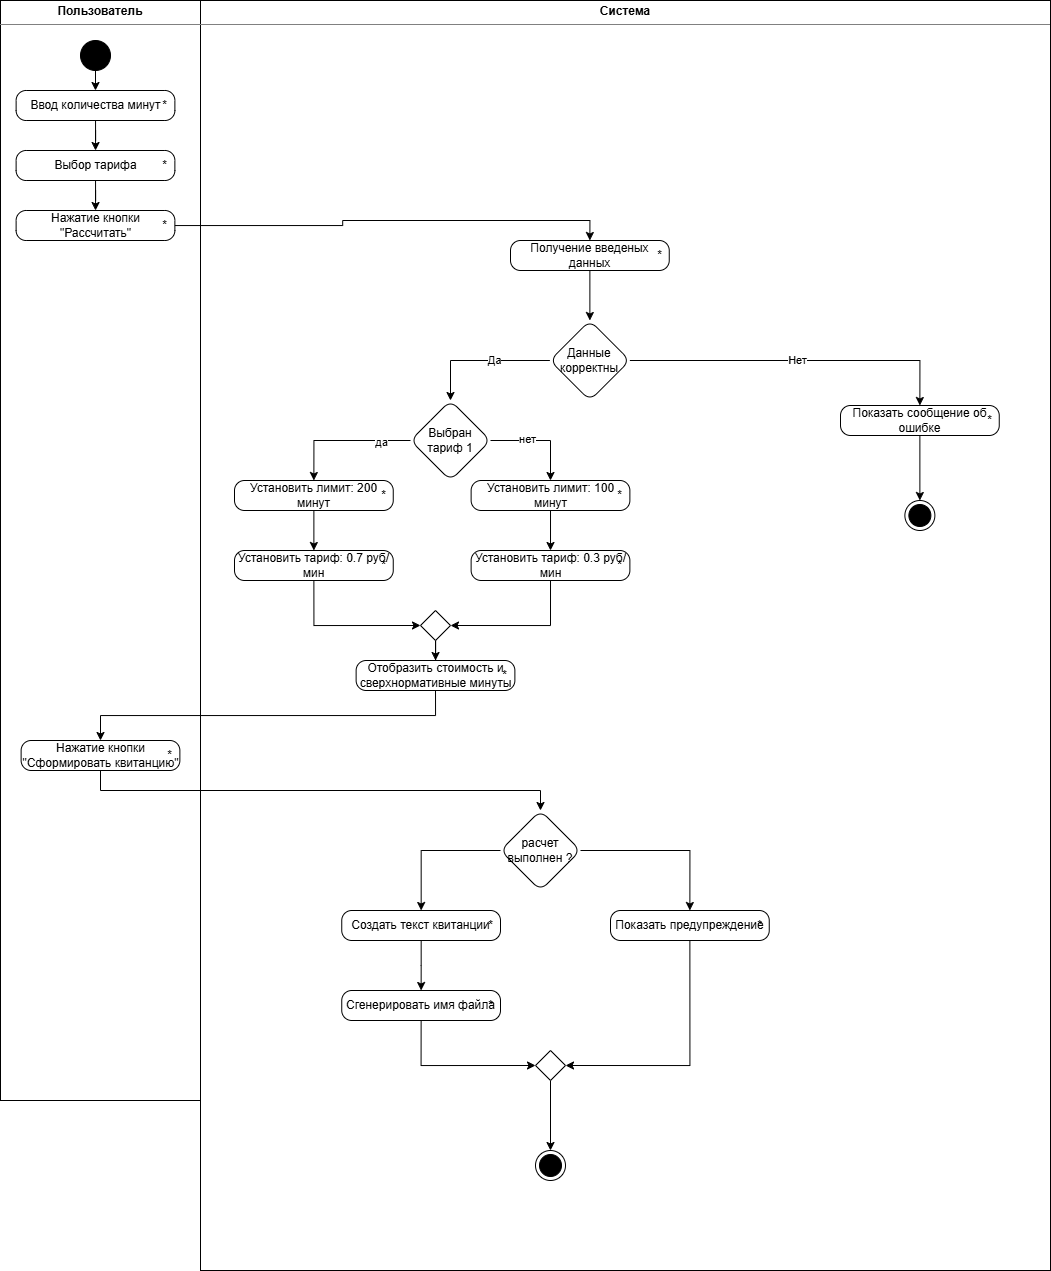

The diagram above was exported from draw.io. Its source (the exported page's mxGraphModel, read from the mxfile embedded in the PNG):
<mxGraphModel dx="514" dy="596" grid="1" gridSize="10" guides="1" tooltips="1" connect="1" arrows="1" fold="1" page="1" pageScale="1" pageWidth="827" pageHeight="1169" math="0" shadow="0">
  <root>
    <mxCell id="0" />
    <mxCell id="1" parent="0" />
    <mxCell id="lfYeQehkmIK8rMp-z0BZ-3" value="&lt;p style=&quot;margin:0px;margin-top:4px;text-align:center;&quot;&gt;&lt;b&gt;Пользователь&lt;/b&gt;&lt;/p&gt;&lt;hr size=&quot;1&quot; style=&quot;border-style:solid;&quot;&gt;&lt;div style=&quot;height:2px;&quot;&gt;&lt;/div&gt;" style="verticalAlign=top;align=left;overflow=fill;html=1;whiteSpace=wrap;" vertex="1" parent="1">
      <mxGeometry x="180" y="370" width="200" height="1100" as="geometry" />
    </mxCell>
    <mxCell id="lfYeQehkmIK8rMp-z0BZ-24" style="edgeStyle=orthogonalEdgeStyle;rounded=0;orthogonalLoop=1;jettySize=auto;html=1;exitX=0.5;exitY=1;exitDx=0;exitDy=0;entryX=0.5;entryY=0;entryDx=0;entryDy=0;" edge="1" parent="1" source="lfYeQehkmIK8rMp-z0BZ-1" target="lfYeQehkmIK8rMp-z0BZ-6">
      <mxGeometry relative="1" as="geometry" />
    </mxCell>
    <mxCell id="lfYeQehkmIK8rMp-z0BZ-1" value="" style="ellipse;fillColor=strokeColor;html=1;" vertex="1" parent="1">
      <mxGeometry x="260" y="410" width="30" height="30" as="geometry" />
    </mxCell>
    <mxCell id="lfYeQehkmIK8rMp-z0BZ-4" value="&lt;p style=&quot;margin:0px;margin-top:4px;text-align:center;&quot;&gt;&lt;b&gt;Система&lt;/b&gt;&lt;/p&gt;&lt;hr size=&quot;1&quot; style=&quot;border-style:solid;&quot;&gt;&lt;div style=&quot;height:2px;&quot;&gt;&lt;/div&gt;" style="verticalAlign=top;align=left;overflow=fill;html=1;whiteSpace=wrap;" vertex="1" parent="1">
      <mxGeometry x="380" y="370" width="850" height="1270" as="geometry" />
    </mxCell>
    <mxCell id="lfYeQehkmIK8rMp-z0BZ-25" style="edgeStyle=orthogonalEdgeStyle;rounded=0;orthogonalLoop=1;jettySize=auto;html=1;" edge="1" parent="1" source="lfYeQehkmIK8rMp-z0BZ-6" target="lfYeQehkmIK8rMp-z0BZ-8">
      <mxGeometry relative="1" as="geometry" />
    </mxCell>
    <mxCell id="lfYeQehkmIK8rMp-z0BZ-6" value="Ввод количества минут" style="html=1;dashed=0;rounded=1;absoluteArcSize=1;arcSize=20;verticalAlign=middle;align=center;whiteSpace=wrap;" vertex="1" parent="1">
      <mxGeometry x="195.63" y="460" width="158.75" height="30" as="geometry" />
    </mxCell>
    <mxCell id="lfYeQehkmIK8rMp-z0BZ-7" value="*" style="text;resizeWidth=0;resizeHeight=0;points=[];part=1;verticalAlign=middle;align=center;html=1;" vertex="1" parent="lfYeQehkmIK8rMp-z0BZ-6">
      <mxGeometry x="1" y="0.5" width="20" height="20" relative="1" as="geometry">
        <mxPoint x="-20" y="-10" as="offset" />
      </mxGeometry>
    </mxCell>
    <mxCell id="lfYeQehkmIK8rMp-z0BZ-26" style="edgeStyle=orthogonalEdgeStyle;rounded=0;orthogonalLoop=1;jettySize=auto;html=1;" edge="1" parent="1" source="lfYeQehkmIK8rMp-z0BZ-8" target="lfYeQehkmIK8rMp-z0BZ-10">
      <mxGeometry relative="1" as="geometry" />
    </mxCell>
    <mxCell id="lfYeQehkmIK8rMp-z0BZ-8" value="Выбор тарифа" style="html=1;dashed=0;rounded=1;absoluteArcSize=1;arcSize=20;verticalAlign=middle;align=center;whiteSpace=wrap;" vertex="1" parent="1">
      <mxGeometry x="195.62" y="520" width="158.75" height="30" as="geometry" />
    </mxCell>
    <mxCell id="lfYeQehkmIK8rMp-z0BZ-9" value="*" style="text;resizeWidth=0;resizeHeight=0;points=[];part=1;verticalAlign=middle;align=center;html=1;" vertex="1" parent="lfYeQehkmIK8rMp-z0BZ-8">
      <mxGeometry x="1" y="0.5" width="20" height="20" relative="1" as="geometry">
        <mxPoint x="-20" y="-10" as="offset" />
      </mxGeometry>
    </mxCell>
    <mxCell id="lfYeQehkmIK8rMp-z0BZ-10" value="Нажатие кнопки &quot;Рассчитать&quot;" style="html=1;dashed=0;rounded=1;absoluteArcSize=1;arcSize=20;verticalAlign=middle;align=center;whiteSpace=wrap;" vertex="1" parent="1">
      <mxGeometry x="195.62" y="580" width="158.75" height="30" as="geometry" />
    </mxCell>
    <mxCell id="lfYeQehkmIK8rMp-z0BZ-11" value="*" style="text;resizeWidth=0;resizeHeight=0;points=[];part=1;verticalAlign=middle;align=center;html=1;" vertex="1" parent="lfYeQehkmIK8rMp-z0BZ-10">
      <mxGeometry x="1" y="0.5" width="20" height="20" relative="1" as="geometry">
        <mxPoint x="-20" y="-10" as="offset" />
      </mxGeometry>
    </mxCell>
    <mxCell id="lfYeQehkmIK8rMp-z0BZ-15" value="" style="edgeStyle=orthogonalEdgeStyle;rounded=0;orthogonalLoop=1;jettySize=auto;html=1;" edge="1" parent="1" source="lfYeQehkmIK8rMp-z0BZ-12" target="lfYeQehkmIK8rMp-z0BZ-14">
      <mxGeometry relative="1" as="geometry" />
    </mxCell>
    <mxCell id="lfYeQehkmIK8rMp-z0BZ-12" value="Получение введеных данных" style="html=1;dashed=0;rounded=1;absoluteArcSize=1;arcSize=20;verticalAlign=middle;align=center;whiteSpace=wrap;" vertex="1" parent="1">
      <mxGeometry x="690" y="610" width="158.75" height="30" as="geometry" />
    </mxCell>
    <mxCell id="lfYeQehkmIK8rMp-z0BZ-13" value="*" style="text;resizeWidth=0;resizeHeight=0;points=[];part=1;verticalAlign=middle;align=center;html=1;" vertex="1" parent="lfYeQehkmIK8rMp-z0BZ-12">
      <mxGeometry x="1" y="0.5" width="20" height="20" relative="1" as="geometry">
        <mxPoint x="-20" y="-10" as="offset" />
      </mxGeometry>
    </mxCell>
    <mxCell id="lfYeQehkmIK8rMp-z0BZ-17" value="" style="edgeStyle=orthogonalEdgeStyle;rounded=0;orthogonalLoop=1;jettySize=auto;html=1;entryX=0.5;entryY=0;entryDx=0;entryDy=0;" edge="1" parent="1" source="lfYeQehkmIK8rMp-z0BZ-14" target="lfYeQehkmIK8rMp-z0BZ-16">
      <mxGeometry relative="1" as="geometry" />
    </mxCell>
    <mxCell id="lfYeQehkmIK8rMp-z0BZ-27" value="Да" style="edgeLabel;html=1;align=center;verticalAlign=middle;resizable=0;points=[];" vertex="1" connectable="0" parent="lfYeQehkmIK8rMp-z0BZ-17">
      <mxGeometry x="-0.1783" relative="1" as="geometry">
        <mxPoint x="1" as="offset" />
      </mxGeometry>
    </mxCell>
    <mxCell id="lfYeQehkmIK8rMp-z0BZ-19" value="Нет" style="edgeStyle=orthogonalEdgeStyle;rounded=0;orthogonalLoop=1;jettySize=auto;html=1;entryX=0.5;entryY=0;entryDx=0;entryDy=0;" edge="1" parent="1" source="lfYeQehkmIK8rMp-z0BZ-14" target="lfYeQehkmIK8rMp-z0BZ-21">
      <mxGeometry relative="1" as="geometry">
        <mxPoint x="770.0050000000001" y="750" as="targetPoint" />
      </mxGeometry>
    </mxCell>
    <mxCell id="lfYeQehkmIK8rMp-z0BZ-14" value="Данные корректны" style="rhombus;whiteSpace=wrap;html=1;dashed=0;rounded=1;absoluteArcSize=1;arcSize=20;" vertex="1" parent="1">
      <mxGeometry x="729.375" y="690" width="80" height="80" as="geometry" />
    </mxCell>
    <mxCell id="lfYeQehkmIK8rMp-z0BZ-36" style="edgeStyle=orthogonalEdgeStyle;rounded=0;orthogonalLoop=1;jettySize=auto;html=1;entryX=0.5;entryY=0;entryDx=0;entryDy=0;" edge="1" parent="1" source="lfYeQehkmIK8rMp-z0BZ-16" target="lfYeQehkmIK8rMp-z0BZ-34">
      <mxGeometry relative="1" as="geometry" />
    </mxCell>
    <mxCell id="lfYeQehkmIK8rMp-z0BZ-37" value="да" style="edgeLabel;html=1;align=center;verticalAlign=middle;resizable=0;points=[];" vertex="1" connectable="0" parent="lfYeQehkmIK8rMp-z0BZ-36">
      <mxGeometry x="-0.5688" y="2" relative="1" as="geometry">
        <mxPoint as="offset" />
      </mxGeometry>
    </mxCell>
    <mxCell id="lfYeQehkmIK8rMp-z0BZ-45" style="edgeStyle=orthogonalEdgeStyle;rounded=0;orthogonalLoop=1;jettySize=auto;html=1;entryX=0.5;entryY=0;entryDx=0;entryDy=0;exitX=1;exitY=0.5;exitDx=0;exitDy=0;" edge="1" parent="1" source="lfYeQehkmIK8rMp-z0BZ-16" target="lfYeQehkmIK8rMp-z0BZ-41">
      <mxGeometry relative="1" as="geometry" />
    </mxCell>
    <mxCell id="lfYeQehkmIK8rMp-z0BZ-46" value="нет" style="edgeLabel;html=1;align=center;verticalAlign=middle;resizable=0;points=[];" vertex="1" connectable="0" parent="lfYeQehkmIK8rMp-z0BZ-45">
      <mxGeometry x="-0.2721" y="1" relative="1" as="geometry">
        <mxPoint as="offset" />
      </mxGeometry>
    </mxCell>
    <mxCell id="lfYeQehkmIK8rMp-z0BZ-16" value="Выбран тариф 1" style="rhombus;whiteSpace=wrap;html=1;dashed=0;rounded=1;absoluteArcSize=1;arcSize=20;" vertex="1" parent="1">
      <mxGeometry x="590.005" y="770" width="80" height="80" as="geometry" />
    </mxCell>
    <mxCell id="lfYeQehkmIK8rMp-z0BZ-29" style="edgeStyle=orthogonalEdgeStyle;rounded=0;orthogonalLoop=1;jettySize=auto;html=1;" edge="1" parent="1" source="lfYeQehkmIK8rMp-z0BZ-21" target="lfYeQehkmIK8rMp-z0BZ-28">
      <mxGeometry relative="1" as="geometry" />
    </mxCell>
    <mxCell id="lfYeQehkmIK8rMp-z0BZ-21" value="Показать сообщение об ошибке" style="html=1;dashed=0;rounded=1;absoluteArcSize=1;arcSize=20;verticalAlign=middle;align=center;whiteSpace=wrap;" vertex="1" parent="1">
      <mxGeometry x="1020" y="775" width="158.75" height="30" as="geometry" />
    </mxCell>
    <mxCell id="lfYeQehkmIK8rMp-z0BZ-22" value="*" style="text;resizeWidth=0;resizeHeight=0;points=[];part=1;verticalAlign=middle;align=center;html=1;" vertex="1" parent="lfYeQehkmIK8rMp-z0BZ-21">
      <mxGeometry x="1" y="0.5" width="20" height="20" relative="1" as="geometry">
        <mxPoint x="-20" y="-10" as="offset" />
      </mxGeometry>
    </mxCell>
    <mxCell id="lfYeQehkmIK8rMp-z0BZ-23" style="edgeStyle=orthogonalEdgeStyle;rounded=0;orthogonalLoop=1;jettySize=auto;html=1;entryX=0.5;entryY=0;entryDx=0;entryDy=0;" edge="1" parent="1" source="lfYeQehkmIK8rMp-z0BZ-11" target="lfYeQehkmIK8rMp-z0BZ-12">
      <mxGeometry relative="1" as="geometry" />
    </mxCell>
    <mxCell id="lfYeQehkmIK8rMp-z0BZ-28" value="" style="ellipse;html=1;shape=endState;fillColor=strokeColor;" vertex="1" parent="1">
      <mxGeometry x="1084.38" y="870" width="30" height="30" as="geometry" />
    </mxCell>
    <mxCell id="lfYeQehkmIK8rMp-z0BZ-32" style="edgeStyle=orthogonalEdgeStyle;rounded=0;orthogonalLoop=1;jettySize=auto;html=1;exitX=0.5;exitY=1;exitDx=0;exitDy=0;" edge="1" parent="1" source="lfYeQehkmIK8rMp-z0BZ-21" target="lfYeQehkmIK8rMp-z0BZ-21">
      <mxGeometry relative="1" as="geometry" />
    </mxCell>
    <mxCell id="lfYeQehkmIK8rMp-z0BZ-40" style="edgeStyle=orthogonalEdgeStyle;rounded=0;orthogonalLoop=1;jettySize=auto;html=1;" edge="1" parent="1" source="lfYeQehkmIK8rMp-z0BZ-34" target="lfYeQehkmIK8rMp-z0BZ-38">
      <mxGeometry relative="1" as="geometry" />
    </mxCell>
    <mxCell id="lfYeQehkmIK8rMp-z0BZ-34" value="Установить лимит: 200 минут" style="html=1;dashed=0;rounded=1;absoluteArcSize=1;arcSize=20;verticalAlign=middle;align=center;whiteSpace=wrap;" vertex="1" parent="1">
      <mxGeometry x="414" y="850" width="158.75" height="30" as="geometry" />
    </mxCell>
    <mxCell id="lfYeQehkmIK8rMp-z0BZ-35" value="*" style="text;resizeWidth=0;resizeHeight=0;points=[];part=1;verticalAlign=middle;align=center;html=1;" vertex="1" parent="lfYeQehkmIK8rMp-z0BZ-34">
      <mxGeometry x="1" y="0.5" width="20" height="20" relative="1" as="geometry">
        <mxPoint x="-20" y="-10" as="offset" />
      </mxGeometry>
    </mxCell>
    <mxCell id="lfYeQehkmIK8rMp-z0BZ-50" style="edgeStyle=orthogonalEdgeStyle;rounded=0;orthogonalLoop=1;jettySize=auto;html=1;entryX=0;entryY=0.5;entryDx=0;entryDy=0;exitX=0.5;exitY=1;exitDx=0;exitDy=0;" edge="1" parent="1" source="lfYeQehkmIK8rMp-z0BZ-38" target="lfYeQehkmIK8rMp-z0BZ-48">
      <mxGeometry relative="1" as="geometry" />
    </mxCell>
    <mxCell id="lfYeQehkmIK8rMp-z0BZ-38" value="Установить тариф: 0.7 руб/мин" style="html=1;dashed=0;rounded=1;absoluteArcSize=1;arcSize=20;verticalAlign=middle;align=center;whiteSpace=wrap;" vertex="1" parent="1">
      <mxGeometry x="414" y="920" width="158.75" height="30" as="geometry" />
    </mxCell>
    <mxCell id="lfYeQehkmIK8rMp-z0BZ-39" value="*" style="text;resizeWidth=0;resizeHeight=0;points=[];part=1;verticalAlign=middle;align=center;html=1;" vertex="1" parent="lfYeQehkmIK8rMp-z0BZ-38">
      <mxGeometry x="1" y="0.5" width="20" height="20" relative="1" as="geometry">
        <mxPoint x="-20" y="-10" as="offset" />
      </mxGeometry>
    </mxCell>
    <mxCell id="lfYeQehkmIK8rMp-z0BZ-47" style="edgeStyle=orthogonalEdgeStyle;rounded=0;orthogonalLoop=1;jettySize=auto;html=1;exitX=0.5;exitY=1;exitDx=0;exitDy=0;entryX=0.5;entryY=0;entryDx=0;entryDy=0;" edge="1" parent="1" source="lfYeQehkmIK8rMp-z0BZ-41" target="lfYeQehkmIK8rMp-z0BZ-43">
      <mxGeometry relative="1" as="geometry" />
    </mxCell>
    <mxCell id="lfYeQehkmIK8rMp-z0BZ-41" value="Установить лимит: 100 минут" style="html=1;dashed=0;rounded=1;absoluteArcSize=1;arcSize=20;verticalAlign=middle;align=center;whiteSpace=wrap;" vertex="1" parent="1">
      <mxGeometry x="650.63" y="850" width="158.75" height="30" as="geometry" />
    </mxCell>
    <mxCell id="lfYeQehkmIK8rMp-z0BZ-42" value="*" style="text;resizeWidth=0;resizeHeight=0;points=[];part=1;verticalAlign=middle;align=center;html=1;" vertex="1" parent="lfYeQehkmIK8rMp-z0BZ-41">
      <mxGeometry x="1" y="0.5" width="20" height="20" relative="1" as="geometry">
        <mxPoint x="-20" y="-10" as="offset" />
      </mxGeometry>
    </mxCell>
    <mxCell id="lfYeQehkmIK8rMp-z0BZ-49" style="edgeStyle=orthogonalEdgeStyle;rounded=0;orthogonalLoop=1;jettySize=auto;html=1;entryX=1;entryY=0.5;entryDx=0;entryDy=0;exitX=0.5;exitY=1;exitDx=0;exitDy=0;" edge="1" parent="1" source="lfYeQehkmIK8rMp-z0BZ-43" target="lfYeQehkmIK8rMp-z0BZ-48">
      <mxGeometry relative="1" as="geometry" />
    </mxCell>
    <mxCell id="lfYeQehkmIK8rMp-z0BZ-43" value="Установить тариф: 0.3 руб/мин" style="html=1;dashed=0;rounded=1;absoluteArcSize=1;arcSize=20;verticalAlign=middle;align=center;whiteSpace=wrap;" vertex="1" parent="1">
      <mxGeometry x="650.63" y="920" width="158.75" height="30" as="geometry" />
    </mxCell>
    <mxCell id="lfYeQehkmIK8rMp-z0BZ-44" value="*" style="text;resizeWidth=0;resizeHeight=0;points=[];part=1;verticalAlign=middle;align=center;html=1;" vertex="1" parent="lfYeQehkmIK8rMp-z0BZ-43">
      <mxGeometry x="1" y="0.5" width="20" height="20" relative="1" as="geometry">
        <mxPoint x="-20" y="-10" as="offset" />
      </mxGeometry>
    </mxCell>
    <mxCell id="lfYeQehkmIK8rMp-z0BZ-55" style="edgeStyle=orthogonalEdgeStyle;rounded=0;orthogonalLoop=1;jettySize=auto;html=1;" edge="1" parent="1" source="lfYeQehkmIK8rMp-z0BZ-48" target="lfYeQehkmIK8rMp-z0BZ-53">
      <mxGeometry relative="1" as="geometry" />
    </mxCell>
    <mxCell id="lfYeQehkmIK8rMp-z0BZ-48" value="" style="rhombus;" vertex="1" parent="1">
      <mxGeometry x="600" y="980" width="30" height="30" as="geometry" />
    </mxCell>
    <mxCell id="lfYeQehkmIK8rMp-z0BZ-60" style="edgeStyle=orthogonalEdgeStyle;rounded=0;orthogonalLoop=1;jettySize=auto;html=1;exitX=0.5;exitY=1;exitDx=0;exitDy=0;" edge="1" parent="1" source="lfYeQehkmIK8rMp-z0BZ-53" target="lfYeQehkmIK8rMp-z0BZ-56">
      <mxGeometry relative="1" as="geometry" />
    </mxCell>
    <mxCell id="lfYeQehkmIK8rMp-z0BZ-53" value="Отобразить стоимость и сверхнормативные минуты" style="html=1;dashed=0;rounded=1;absoluteArcSize=1;arcSize=20;verticalAlign=middle;align=center;whiteSpace=wrap;" vertex="1" parent="1">
      <mxGeometry x="535.63" y="1030" width="158.75" height="30" as="geometry" />
    </mxCell>
    <mxCell id="lfYeQehkmIK8rMp-z0BZ-54" value="*" style="text;resizeWidth=0;resizeHeight=0;points=[];part=1;verticalAlign=middle;align=center;html=1;" vertex="1" parent="lfYeQehkmIK8rMp-z0BZ-53">
      <mxGeometry x="1" y="0.5" width="20" height="20" relative="1" as="geometry">
        <mxPoint x="-20" y="-10" as="offset" />
      </mxGeometry>
    </mxCell>
    <mxCell id="lfYeQehkmIK8rMp-z0BZ-59" style="edgeStyle=orthogonalEdgeStyle;rounded=0;orthogonalLoop=1;jettySize=auto;html=1;exitX=0.5;exitY=1;exitDx=0;exitDy=0;entryX=0.5;entryY=0;entryDx=0;entryDy=0;" edge="1" parent="1" source="lfYeQehkmIK8rMp-z0BZ-56" target="lfYeQehkmIK8rMp-z0BZ-58">
      <mxGeometry relative="1" as="geometry" />
    </mxCell>
    <mxCell id="lfYeQehkmIK8rMp-z0BZ-56" value="Нажатие кнопки &quot;Сформировать квитанцию&quot;" style="html=1;dashed=0;rounded=1;absoluteArcSize=1;arcSize=20;verticalAlign=middle;align=center;whiteSpace=wrap;" vertex="1" parent="1">
      <mxGeometry x="200.62" y="1110" width="158.75" height="30" as="geometry" />
    </mxCell>
    <mxCell id="lfYeQehkmIK8rMp-z0BZ-57" value="*" style="text;resizeWidth=0;resizeHeight=0;points=[];part=1;verticalAlign=middle;align=center;html=1;" vertex="1" parent="lfYeQehkmIK8rMp-z0BZ-56">
      <mxGeometry x="1" y="0.5" width="20" height="20" relative="1" as="geometry">
        <mxPoint x="-20" y="-10" as="offset" />
      </mxGeometry>
    </mxCell>
    <mxCell id="lfYeQehkmIK8rMp-z0BZ-63" style="edgeStyle=orthogonalEdgeStyle;rounded=0;orthogonalLoop=1;jettySize=auto;html=1;entryX=0.5;entryY=0;entryDx=0;entryDy=0;" edge="1" parent="1" source="lfYeQehkmIK8rMp-z0BZ-58" target="lfYeQehkmIK8rMp-z0BZ-61">
      <mxGeometry relative="1" as="geometry" />
    </mxCell>
    <mxCell id="lfYeQehkmIK8rMp-z0BZ-68" style="edgeStyle=orthogonalEdgeStyle;rounded=0;orthogonalLoop=1;jettySize=auto;html=1;exitX=0;exitY=0.5;exitDx=0;exitDy=0;" edge="1" parent="1" source="lfYeQehkmIK8rMp-z0BZ-58" target="lfYeQehkmIK8rMp-z0BZ-64">
      <mxGeometry relative="1" as="geometry" />
    </mxCell>
    <mxCell id="lfYeQehkmIK8rMp-z0BZ-58" value="расчет выполнен ?" style="rhombus;whiteSpace=wrap;html=1;dashed=0;rounded=1;absoluteArcSize=1;arcSize=20;" vertex="1" parent="1">
      <mxGeometry x="680" y="1180" width="80" height="80" as="geometry" />
    </mxCell>
    <mxCell id="lfYeQehkmIK8rMp-z0BZ-71" style="edgeStyle=orthogonalEdgeStyle;rounded=0;orthogonalLoop=1;jettySize=auto;html=1;entryX=1;entryY=0.5;entryDx=0;entryDy=0;exitX=0.5;exitY=1;exitDx=0;exitDy=0;" edge="1" parent="1" source="lfYeQehkmIK8rMp-z0BZ-61" target="lfYeQehkmIK8rMp-z0BZ-70">
      <mxGeometry relative="1" as="geometry" />
    </mxCell>
    <mxCell id="lfYeQehkmIK8rMp-z0BZ-61" value="Показать предупреждение" style="html=1;dashed=0;rounded=1;absoluteArcSize=1;arcSize=20;verticalAlign=middle;align=center;whiteSpace=wrap;" vertex="1" parent="1">
      <mxGeometry x="790" y="1280" width="158.75" height="30" as="geometry" />
    </mxCell>
    <mxCell id="lfYeQehkmIK8rMp-z0BZ-62" value="*" style="text;resizeWidth=0;resizeHeight=0;points=[];part=1;verticalAlign=middle;align=center;html=1;" vertex="1" parent="lfYeQehkmIK8rMp-z0BZ-61">
      <mxGeometry x="1" y="0.5" width="20" height="20" relative="1" as="geometry">
        <mxPoint x="-20" y="-10" as="offset" />
      </mxGeometry>
    </mxCell>
    <mxCell id="lfYeQehkmIK8rMp-z0BZ-69" style="edgeStyle=orthogonalEdgeStyle;rounded=0;orthogonalLoop=1;jettySize=auto;html=1;entryX=0.5;entryY=0;entryDx=0;entryDy=0;" edge="1" parent="1" source="lfYeQehkmIK8rMp-z0BZ-64" target="lfYeQehkmIK8rMp-z0BZ-66">
      <mxGeometry relative="1" as="geometry" />
    </mxCell>
    <mxCell id="lfYeQehkmIK8rMp-z0BZ-64" value="Создать текст квитанции" style="html=1;dashed=0;rounded=1;absoluteArcSize=1;arcSize=20;verticalAlign=middle;align=center;whiteSpace=wrap;" vertex="1" parent="1">
      <mxGeometry x="521.25" y="1280" width="158.75" height="30" as="geometry" />
    </mxCell>
    <mxCell id="lfYeQehkmIK8rMp-z0BZ-65" value="*" style="text;resizeWidth=0;resizeHeight=0;points=[];part=1;verticalAlign=middle;align=center;html=1;" vertex="1" parent="lfYeQehkmIK8rMp-z0BZ-64">
      <mxGeometry x="1" y="0.5" width="20" height="20" relative="1" as="geometry">
        <mxPoint x="-20" y="-10" as="offset" />
      </mxGeometry>
    </mxCell>
    <mxCell id="lfYeQehkmIK8rMp-z0BZ-72" style="edgeStyle=orthogonalEdgeStyle;rounded=0;orthogonalLoop=1;jettySize=auto;html=1;entryX=0;entryY=0.5;entryDx=0;entryDy=0;exitX=0.5;exitY=1;exitDx=0;exitDy=0;" edge="1" parent="1" source="lfYeQehkmIK8rMp-z0BZ-66" target="lfYeQehkmIK8rMp-z0BZ-70">
      <mxGeometry relative="1" as="geometry" />
    </mxCell>
    <mxCell id="lfYeQehkmIK8rMp-z0BZ-66" value="Сгенерировать имя файла" style="html=1;dashed=0;rounded=1;absoluteArcSize=1;arcSize=20;verticalAlign=middle;align=center;whiteSpace=wrap;" vertex="1" parent="1">
      <mxGeometry x="521.25" y="1360" width="158.75" height="30" as="geometry" />
    </mxCell>
    <mxCell id="lfYeQehkmIK8rMp-z0BZ-67" value="*" style="text;resizeWidth=0;resizeHeight=0;points=[];part=1;verticalAlign=middle;align=center;html=1;" vertex="1" parent="lfYeQehkmIK8rMp-z0BZ-66">
      <mxGeometry x="1" y="0.5" width="20" height="20" relative="1" as="geometry">
        <mxPoint x="-20" y="-10" as="offset" />
      </mxGeometry>
    </mxCell>
    <mxCell id="lfYeQehkmIK8rMp-z0BZ-74" style="edgeStyle=orthogonalEdgeStyle;rounded=0;orthogonalLoop=1;jettySize=auto;html=1;" edge="1" parent="1" source="lfYeQehkmIK8rMp-z0BZ-70" target="lfYeQehkmIK8rMp-z0BZ-73">
      <mxGeometry relative="1" as="geometry" />
    </mxCell>
    <mxCell id="lfYeQehkmIK8rMp-z0BZ-70" value="" style="rhombus;" vertex="1" parent="1">
      <mxGeometry x="715.01" y="1420" width="30" height="30" as="geometry" />
    </mxCell>
    <mxCell id="lfYeQehkmIK8rMp-z0BZ-73" value="" style="ellipse;html=1;shape=endState;fillColor=strokeColor;" vertex="1" parent="1">
      <mxGeometry x="715" y="1520" width="30" height="30" as="geometry" />
    </mxCell>
  </root>
</mxGraphModel>